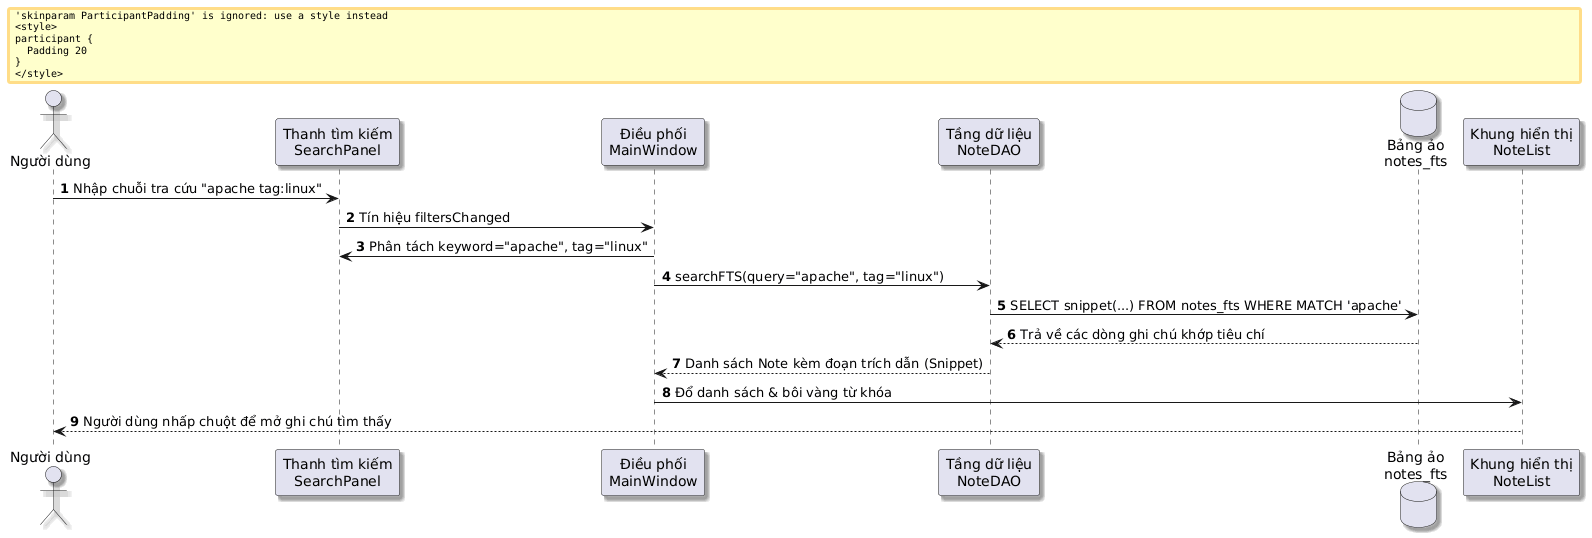

The diagram above was rendered by PlantUML. Its source (embedded in the PNG):
@startuml
skinparam defaultFontName "Segoe UI"
skinparam shadowing true
skinparam responseMessageBelowArrow true
skinparam ParticipantPadding 20
skinparam BoxPadding 15

autonumber
actor "Người dùng" as User
participant "Thanh tìm kiếm\nSearchPanel" as Search
participant "Điều phối\nMainWindow" as Main
participant "Tầng dữ liệu\nNoteDAO" as DAO
database "Bảng ảo\nnotes_fts" as FTS5
participant "Khung hiển thị\nNoteList" as List

User -> Search : Nhập chuỗi tra cứu "apache tag:linux"
Search -> Main : Tín hiệu filtersChanged
Main -> Search : Phân tách keyword="apache", tag="linux"
Main -> DAO : searchFTS(query="apache", tag="linux")
DAO -> FTS5 : SELECT snippet(...) FROM notes_fts WHERE MATCH 'apache'
FTS5 --> DAO : Trả về các dòng ghi chú khớp tiêu chí
DAO --> Main : Danh sách Note kèm đoạn trích dẫn (Snippet)
Main -> List : Đổ danh sách & bôi vàng từ khóa
List --> User : Người dùng nhấp chuột để mở ghi chú tìm thấy
@enduml